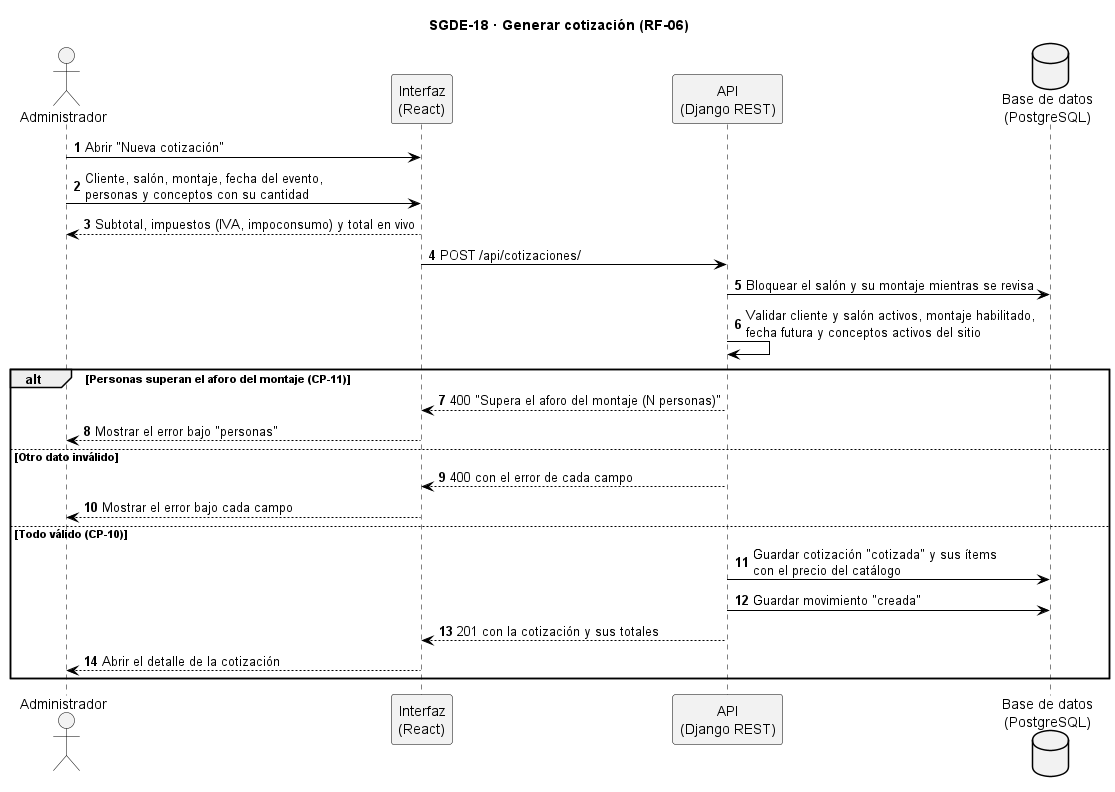

The diagram above was rendered by PlantUML. Its source (embedded in the PNG):
@startuml SGDE-18_Generar_cotizacion_secuencia
title SGDE-18 · Generar cotización (RF-06)
skinparam backgroundColor white
skinparam sequence {
  ArrowColor black
  LifeLineBorderColor black
  ParticipantBorderColor black
  ParticipantBackgroundColor #F2F2F2
  ActorBorderColor black
  ActorBackgroundColor #F2F2F2
}
skinparam database {
  BackgroundColor #F2F2F2
  BorderColor black
}
skinparam note {
  BackgroundColor #FFFBEA
  BorderColor #B8A86B
}
autonumber

actor "Administrador" as AD
participant "Interfaz\n(React)" as UI
participant "API\n(Django REST)" as SI
database "Base de datos\n(PostgreSQL)" as BD

AD -> UI : Abrir "Nueva cotización"
AD -> UI : Cliente, salón, montaje, fecha del evento,\npersonas y conceptos con su cantidad
UI --> AD : Subtotal, impuestos (IVA, impoconsumo) y total en vivo
UI -> SI : POST /api/cotizaciones/
SI -> BD : Bloquear el salón y su montaje mientras se revisa
SI -> SI : Validar cliente y salón activos, montaje habilitado,\nfecha futura y conceptos activos del sitio
alt Personas superan el aforo del montaje (CP-11)
  SI --> UI : 400 "Supera el aforo del montaje (N personas)"
  UI --> AD : Mostrar el error bajo "personas"
else Otro dato inválido
  SI --> UI : 400 con el error de cada campo
  UI --> AD : Mostrar el error bajo cada campo
else Todo válido (CP-10)
  SI -> BD : Guardar cotización "cotizada" y sus ítems\ncon el precio del catálogo
  SI -> BD : Guardar movimiento "creada"
  SI --> UI : 201 con la cotización y sus totales
  UI --> AD : Abrir el detalle de la cotización
end
@enduml